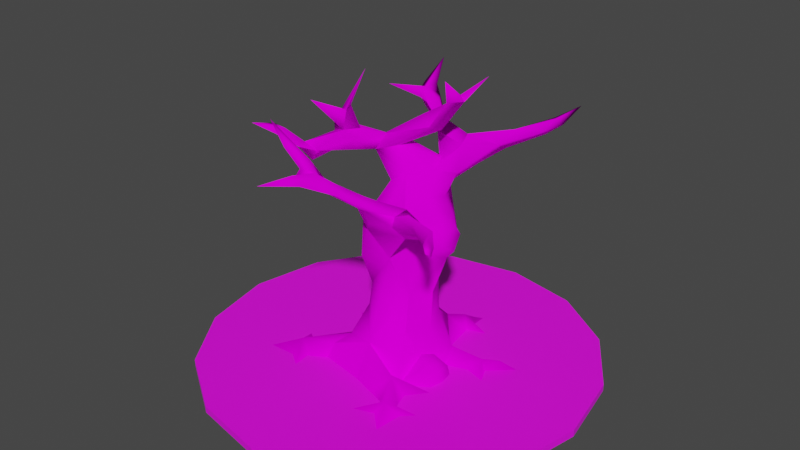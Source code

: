 # Source: forest.blend  (saved by Blender 4.1.24; exported with 4.5.12 LTS)
import bpy
from mathutils import Matrix  # noqa: F401  (used for matrix-valued properties, if any)

bpy.ops.wm.read_factory_settings(use_empty=True)
scene = bpy.context.scene
scene.name = 'Scene'

# ---- images (referenced by path relative to the original .blend; pixels are not part of the script)
import os
ASSET_DIR = os.environ.get("B2B_ASSET_DIR", "")  # directory of the original .blend (textures are referenced by path, not embedded)
HERE = os.path.dirname(os.path.abspath(__file__))  # packed textures are extracted next to this script under _unpacked/

def load_image(name, relpath, width, height, colorspace="sRGB"):
    """Load a texture the original file referenced (path relative to the .blend, or extracted next to this script)."""
    p = next((c for c in (os.path.join(HERE, relpath), os.path.join(ASSET_DIR, relpath)) if relpath and os.path.exists(c)), "")
    if p:
        img = bpy.data.images.load(p, check_existing=True)
        img.name = name
    else:  # same state as the original file: an image datablock whose file is absent (Cycles renders it pink)
        img = bpy.data.images.new(name, width, height)
        img.source = "FILE"
        img.filepath = "//" + (relpath or name)
    img.colorspace_settings.name = colorspace
    return img
img_forest_floor_png = load_image('forest_floor.png', 'forest_floor.png', 1024, 1024, 'sRGB')
img_oakbark_jpg = load_image('oakbark.jpg', 'oakbark.jpg', 1024, 1024, 'sRGB')

# ---- materials (node trees are filled in below, after node groups)
mat_forestfloor = bpy.data.materials.new('ForestFloor')
mat_forestfloor.use_transparent_shadow = False
mat_oakstamm2 = bpy.data.materials.new('oakstamm2')
mat_oakstamm2.use_transparent_shadow = False
mat_oakstamm2.roughness = 1.0

# ---- material node trees
mat_forestfloor.use_nodes = True; mat_forestfloor.node_tree.nodes.clear()
_N = mat_forestfloor.node_tree.nodes; _L = mat_forestfloor.node_tree.links
n0 = _N.new('ShaderNodeBsdfPrincipled'); n0.name = 'Principled BSDF'; n0.location = (10, 300)
n1 = _N.new('ShaderNodeOutputMaterial'); n1.name = 'Material Output'; n1.location = (300, 300)
n2 = _N.new('ShaderNodeTexImage'); n2.name = 'Image Texture'; n2.location = (-280, 280)
n2.image = img_forest_floor_png
_L.new(n0.outputs[0], n1.inputs[0])
_L.new(n2.outputs[0], n0.inputs[0])
n1.is_active_output = True
mat_oakstamm2.use_nodes = True; mat_oakstamm2.node_tree.nodes.clear()
_N = mat_oakstamm2.node_tree.nodes; _L = mat_oakstamm2.node_tree.links
n0 = _N.new('ShaderNodeBsdfPrincipled'); n0.name = 'Principled BSDF'; n0.location = (0, 300)
n0.inputs[2].default_value = 1.0
n0.inputs[13].default_value = 0.0
n1 = _N.new('ShaderNodeOutputMaterial'); n1.name = 'Material Output'; n1.location = (280, 300)
n2 = _N.new('ShaderNodeTexImage'); n2.name = 'Image Texture'; n2.location = (-290, 280)
n2.image = img_oakbark_jpg
_L.new(n0.outputs[0], n1.inputs[0])
_L.new(n2.outputs[0], n0.inputs[0])
n1.is_active_output = True

# ---- world
world_world = bpy.data.worlds.new('World'); scene.world = world_world
world_world.use_nodes = True; world_world.node_tree.nodes.clear()
_N = world_world.node_tree.nodes; _L = world_world.node_tree.links
n0 = _N.new('ShaderNodeOutputWorld'); n0.name = 'World Output'; n0.location = (300, 300)
n1 = _N.new('ShaderNodeBackground'); n1.name = 'Background'; n1.location = (10, 300)
n1.inputs[0].default_value = (0.05088, 0.05088, 0.05088, 1.0)
_L.new(n1.outputs[0], n0.inputs[0])
n0.is_active_output = True
world_world.color = (0.05088, 0.05088, 0.05088)
world_world.use_sun_shadow = False
world_world.sun_shadow_jitter_overblur = 0.0

# ---- meshes
me_cylinder = bpy.data.meshes.new('Cylinder')
me_cylinder.from_pydata([(0.0, 240.0, -4.478), (0.0, 240.0, 3.022), (91.84, 221.7, -4.478), (91.84, 221.7, 3.022), (169.7, 169.7, -4.478), (169.7, 169.7, 3.022), (221.7, 91.84, -4.478), (221.7, 91.84, 3.022), (240.0, 0.0, -4.478), (240.0, 0.0, 3.022), (221.7, -91.84, -4.478), (221.7, -91.84, 3.022), (169.7, -169.7, -4.478), (169.7, -169.7, 3.022), (91.84, -221.7, -4.478), (91.84, -221.7, 3.022), (0.0, -240.0, -4.478), (0.0, -240.0, 3.022), (-91.84, -221.7, -4.478), (-91.84, -221.7, 3.022), (-169.7, -169.7, -4.478), (-169.7, -169.7, 3.022), (-221.7, -91.84, -4.478), (-221.7, -91.84, 3.022), (-240.0, 0.0, -4.478), (-240.0, 0.0, 3.022), (-221.7, 91.84, -4.478), (-221.7, 91.84, 3.022), (-169.7, 169.7, -4.478), (-169.7, 169.7, 3.022), (-91.84, 221.7, -4.478), (-91.84, 221.7, 3.022)], [], [(0, 1, 3, 2), (2, 3, 5, 4), (4, 5, 7, 6), (6, 7, 9, 8), (8, 9, 11, 10), (10, 11, 13, 12), (12, 13, 15, 14), (14, 15, 17, 16), (16, 17, 19, 18), (18, 19, 21, 20), (20, 21, 23, 22), (22, 23, 25, 24), (24, 25, 27, 26), (26, 27, 29, 28), (3, 1, 31, 29, 27, 25, 23, 21, 19, 17, 15, 13, 11, 9, 7, 5), (28, 29, 31, 30), (30, 31, 1, 0), (0, 2, 4, 6, 8, 10, 12, 14, 16, 18, 20, 22, 24, 26, 28, 30)])
_uv = me_cylinder.uv_layers.new(name='UVMap')
_uv.uv.foreach_set('vector', [0.3839, 0.9999, 0.3872, 0.9843, 0.5718, 0.9828, 0.575, 0.9983, 0.575, 0.9983, 0.5718, 0.9828, 0.74, 0.9067, 0.7493, 0.9196, 0.7493, 0.9196, 0.74, 0.9067, 0.8655, 0.7679, 0.8791, 0.7765, 0.8791, 0.7765, 0.8655, 0.7679, 0.9361, 0.5903, 0.9521, 0.5936, 0.9521, 0.5936, 0.9361, 0.5903, 0.936, 0.3988, 0.9521, 0.3958, 0.9521, 0.3958, 0.936, 0.3988, 0.8638, 0.2221, 0.8775, 0.2133, 0.8775, 0.2133, 0.8638, 0.2221, 0.7304, 0.08751, 0.7396, 0.07419, 0.7396, 0.07419, 0.7304, 0.08751, 0.5566, 0.01583, 0.5599, 9.753e-05, 0.5599, 9.753e-05, 0.5566, 0.01583, 0.3701, 0.01818, 0.3669, 0.002553, 0.3669, 0.002553, 0.3701, 0.01818, 0.2008, 0.09403, 0.1916, 0.08103, 0.1916, 0.08103, 0.2008, 0.09403, 0.07616, 0.2313, 0.06247, 0.223, 0.06247, 0.223, 0.07616, 0.2313, 0.01682, 0.4089, 0.0009722, 0.4061, 0.0009722, 0.4061, 0.01682, 0.4089, 0.01611, 0.6, 9.752e-05, 0.6028, 9.752e-05, 0.6028, 0.01611, 0.6, 0.08515, 0.7768, 0.07143, 0.7853, 0.2168, 0.9238, 0.07621, 0.7832, 9.998e-05, 0.5994, 9.998e-05, 0.4006, 0.07621, 0.2168, 0.2168, 0.07621, 0.4006, 0.0001, 0.5994, 0.0001, 0.7832, 0.07621, 0.9238, 0.2168, 0.9999, 0.4006, 0.9999, 0.5994, 0.9238, 0.7832, 0.7832, 0.9238, 0.5994, 0.9999, 0.4006, 0.9999, 0.07143, 0.7853, 0.08515, 0.7768, 0.2157, 0.9119, 0.2064, 0.9251, 0.2064, 0.9251, 0.2157, 0.9119, 0.3872, 0.9843, 0.3839, 0.9999, 0.75, 0.49, 0.8418, 0.4717, 0.9197, 0.4197, 0.9717, 0.3418, 0.99, 0.25, 0.9717, 0.1582, 0.9197, 0.08029, 0.8418, 0.02827, 0.75, 0.01, 0.6582, 0.02827, 0.5803, 0.08029, 0.5283, 0.1582, 0.51, 0.25, 0.5283, 0.3418, 0.5803, 0.4197, 0.6582, 0.4717])
me_cylinder.materials.append(mat_forestfloor)
me_cylinder.update()
me_oak_leafless = bpy.data.meshes.new('oak_leafless')
me_oak_leafless.from_pydata([(53.56, -31.59, 22.05), (53.56, -10.81, 26.05), (40.03, -13.19, 21.02), (40.03, -50.81, 1.961), (53.91, 6.781, 2.211), (69.56, -22.41, 20.15), (67.38, -33.59, 2.117), (70.91, -16.81, 2.179), (68.38, -6.406, 15.99), (68.38, -2.406, 1.992), (44.03, -45.09, 169.2), (15.97, -34.84, 134.3), (18.66, -19.62, 156.8), (56.06, -36.03, 185.6), (26.34, -21.53, 185.8), (55.81, -54.12, 201.6), (87.25, -64.47, 198.3), (39.22, -55.25, 194.8), (99.5, -74.28, 207.4), (114.2, -91.16, 202.6), (78.66, -65.22, 187.9), (113.1, -94.97, 195.7), (99.5, -74.28, 207.4), (111.2, -95.44, 210.3), (114.2, -91.16, 202.6), (121.2, -103.4, 209.6), (122.1, -104.9, 202.4), (122.1, -104.9, 202.4), (130.9, -124.4, 216.3), (115.4, -107.8, 212.4), (102.2, -89.0, 206.5), (102.6, -89.75, 198.3), (55.81, -54.12, 201.6), (78.25, -72.66, 197.5), (39.22, -55.25, 194.8), (37.78, -56.81, 183.8), (-0.4688, 45.06, 46.8), (7.312, 47.19, 83.8), (22.72, 35.22, 83.8), (31.5, 25.88, 53.21), (5.906, 60.0, 125.0), (28.41, 43.06, 122.2), (40.38, 0.625, 43.27), (35.41, 9.875, 83.8), (40.38, 26.22, 117.9), (35.41, 9.875, 83.8), (22.72, -13.31, 83.09), (28.41, -25.41, 49.65), (28.41, -2.25, 127.7), (28.41, -25.41, 49.65), (22.72, -13.31, 83.09), (-0.4688, -48.78, 36.87), (3.031, -34.53, 83.8), (15.97, -34.84, 134.3), (15.97, -34.84, 134.3), (-23.81, -16.06, 83.8), (-29.38, -14.75, 56.05), (-11.5, -45.28, 133.0), (-41.38, 20.91, 41.12), (-34.25, 9.875, 83.8), (-40.84, 11.0, 128.2), (-20.16, 35.22, 84.49), (-29.38, 27.41, 50.37), (-34.47, 50.38, 131.4), (45.72, 12.91, 138.1), (48.56, 26.63, 127.4), (45.72, 40.34, 140.9), (36.47, 47.66, 139.8), (45.72, 32.13, 153.0), (40.03, 37.59, 156.3), (45.72, 19.31, 152.5), (40.03, 17.5, 157.7), (30.78, 5.594, 148.9), (15.12, 66.84, 161.0), (11.59, 66.84, 180.1), (22.25, 44.91, 174.5), (6.0, -0.5312, 163.7), (18.66, -19.62, 156.8), (26.34, -21.53, 185.8), (17.28, 24.81, 175.6), (-10.44, 22.97, 195.7), (-10.75, -11.28, 166.1), (26.34, -21.53, 185.8), (6.0, -0.5312, 163.7), (-10.44, 22.97, 195.7), (8.75, 43.09, 200.3), (25.09, 59.53, 195.5), (-7.594, 70.53, 179.1), (-7.594, 66.84, 159.9), (12.94, -28.19, 186.4), (-41.47, 40.81, 167.1), (-30.38, -21.37, 156.7), (-26.25, 17.34, 187.9), (0.4062, -49.16, 166.6), (-10.75, -11.28, 166.1), (31.5, 25.88, 53.21), (18.69, 57.88, 27.62), (54.97, 19.56, 20.74), (37.91, 38.66, 2.023), (53.91, 6.781, 2.211), (40.03, -13.19, 21.02), (40.03, -50.81, 1.961), (40.03, -13.19, 21.02), (5.25, 52.75, 1.492), (-22.47, 56.59, 1.492), (-49.41, 16.66, 15.3), (-49.41, 16.66, 15.3), (-51.53, 33.31, 1.492), (-46.53, -24.09, 18.3), (-36.25, -35.84, 26.62), (-50.88, 4.5, 1.679), (-48.41, -26.12, 1.492), (-45.81, -52.41, 18.74), (-49.53, -60.06, 2.023), (0.3438, -69.84, 2.023), (-45.81, -52.41, 18.74), (42.16, 105.3, 216.5), (25.09, 59.53, 195.5), (29.34, 91.53, 197.4), (24.09, 67.78, 223.7), (37.91, 126.3, 204.5), (13.0, 91.53, 196.9), (14.31, 90.63, 225.7), (48.56, 125.4, 228.6), (69.53, 144.6, 225.1), (69.53, 151.0, 220.5), (77.34, 157.0, 238.1), (82.69, 163.1, 230.8), (88.03, 188.1, 245.6), (72.03, 162.5, 236.2), (77.34, 157.0, 238.1), (48.56, 125.4, 228.6), (36.81, 127.3, 220.5), (14.31, 90.63, 225.7), (-2.031, 90.34, 204.1), (8.75, 43.09, 200.3), (11.59, 66.84, 180.1), (-7.594, 70.53, 179.1), (8.031, 55.88, 208.4), (24.09, 67.78, 223.7), (0.9375, 61.38, 208.4), (-16.47, 71.16, 200.0), (0.9375, 61.38, 208.4), (8.031, 55.88, 208.4), (24.09, 67.78, 223.7), (-10.53, 72.34, 229.6), (-9.406, 86.97, 236.8), (-10.53, 72.34, 229.6), (24.09, 67.78, 223.7), (14.31, 90.63, 225.7), (-23.59, 82.41, 240.5), (-32.22, 102.5, 247.6), (-42.09, 94.28, 245.6), (-18.09, 97.94, 229.6), (-38.69, 112.4, 249.5), (-51.28, 102.7, 258.3), (-51.03, 134.2, 282.6), (-44.75, 115.0, 259.1), (-59.72, 113.2, 259.6), (-51.28, 102.7, 258.3), (-59.78, 102.2, 250.6), (-50.38, 102.3, 237.2), (-42.09, 94.28, 245.6), (-23.59, 82.41, 240.5), (-25.19, 95.0, 221.0), (-2.031, 90.34, 204.1), (-26.78, 31.5, 221.3), (-10.44, 22.97, 195.7), (8.75, 43.09, 200.3), (-44.56, 15.34, 217.4), (8.031, 55.88, 208.4), (-26.78, 31.5, 221.3), (8.75, 43.09, 200.3), (-31.78, 38.81, 230.2), (0.9375, 61.38, 208.4), (-33.28, 18.56, 236.7), (-48.47, -7.0, 234.3), (-26.25, 17.34, 187.9), (-54.06, -20.87, 225.8), (-49.53, -1.687, 244.2), (-41.47, 40.81, 167.1), (-45.69, 42.94, 203.1), (-7.594, 70.53, 179.1), (-58.22, 10.72, 227.8), (-63.81, -26.37, 225.2), (-54.88, -20.87, 246.7), (-68.75, -45.41, 228.9), (-41.75, 28.0, 232.5), (-64.47, 1.406, 245.5), (-41.75, 28.0, 232.5), (-80.47, -49.25, 236.9), (-77.28, -42.84, 215.7), (-75.38, -8.375, 238.8), (-86.88, -40.81, 227.0), (-70.5, -16.53, 241.1), (-80.47, -49.25, 236.9), (-54.88, -20.87, 246.7), (-64.47, 1.406, 245.5), (-41.75, 28.0, 232.5), (-46.28, 48.88, 209.4), (-16.47, 71.16, 200.0), (39.22, -55.25, 194.8), (26.34, -21.53, 185.8), (19.41, -59.31, 207.6), (12.94, -28.19, 186.4), (8.094, -83.78, 222.8), (6.656, -57.16, 205.8), (15.97, -34.84, 134.3), (44.03, -45.09, 169.2), (0.4062, -49.16, 166.6), (6.656, -57.16, 205.8), (12.94, -28.19, 186.4), (11.31, -98.09, 222.3), (-13.19, -91.47, 230.8), (-12.03, -106.2, 242.7), (-11.81, -119.4, 241.0), (-21.28, -126.2, 244.4), (-12.34, -125.9, 235.9), (-22.62, -168.0, 248.3), (-25.44, -131.7, 240.8), (-21.28, -126.2, 244.4), (-12.34, -125.9, 235.9), (-26.06, -117.1, 239.4), (-24.84, -119.2, 233.6), (11.31, -98.09, 222.3), (-12.03, -106.2, 242.7), (-7.844, -97.81, 221.0), (2.438, -68.47, 201.6), (13.75, -72.06, 199.9), (-13.19, -91.47, 230.8), (37.78, -56.81, 183.8), (11.97, -61.03, 181.0), (16.06, 45.06, 244.7), (-26.78, 31.5, 221.3), (-31.78, 38.81, 230.2), (-44.56, 15.34, 217.4), (9.906, 32.41, 249.6), (8.281, 48.41, 254.3), (-33.28, 18.56, 236.7), (41.91, 46.28, 279.9), (29.09, 54.81, 278.3), (56.03, 65.5, 303.9), (35.34, 48.28, 284.9), (41.91, 46.28, 279.9), (29.09, 34.56, 278.8), (-0.4688, 35.63, 260.2), (29.09, 34.56, 278.8), (9.906, 32.41, 249.6), (-33.28, 18.56, 236.7), (-41.75, 28.0, 232.5), (-68.75, -45.41, 228.9), (-78.34, -60.09, 235.4), (-77.28, -42.84, 215.7), (-80.47, -49.25, 236.9), (-78.34, -60.09, 235.4), (-68.75, -45.41, 228.9), (-88.38, -67.56, 255.0), (-91.56, -76.31, 250.4), (-100.8, -98.41, 266.6), (-97.97, -72.22, 259.0), (-91.56, -76.31, 250.4), (-89.0, -55.94, 239.9), (-86.88, -40.81, 227.0), (-22.91, -100.2, 250.4), (-12.03, -106.2, 242.7), (-13.19, -91.47, 230.8), (-36.0, -109.3, 259.6), (-40.91, -100.8, 254.9), (-64.94, -108.2, 282.8), (-46.03, -110.3, 260.0), (-46.03, -110.3, 260.0), (-30.59, -104.9, 239.7), (-28.16, -109.1, 243.3), (-30.59, -104.9, 239.7), (-26.06, -117.1, 239.4), (-24.84, -119.2, 233.6), (-7.844, -97.81, 221.0), (-24.84, -119.2, 233.6), (-45.28, -26.22, 272.0), (-54.88, -20.87, 246.7), (-49.53, -1.687, 244.2), (-52.75, -11.28, 270.9), (-41.0, -2.75, 308.2), (-52.75, -11.28, 270.9), (-59.16, -18.75, 266.6), (-45.28, -26.22, 272.0), (-65.53, -22.62, 263.8), (-64.47, 1.406, 245.5), (-64.47, 1.406, 245.5), (-54.88, -20.87, 246.7), (-70.5, -16.53, 241.1), (-75.38, -8.375, 238.8), (35.34, 48.28, 284.9), (37.62, 20.69, 306.5), (41.91, 46.28, 279.9), (29.09, 34.56, 278.8), (29.09, 54.81, 278.3), (29.09, 34.56, 278.8), (-60.22, -59.28, 288.0), (-54.88, -20.87, 246.7), (-45.28, -26.22, 272.0), (-65.53, -22.62, 263.8), (-65.53, -22.62, 263.8), (-51.28, 102.7, 258.3), (-48.31, 91.25, 250.2), (-42.09, 94.28, 245.6), (-70.38, 66.56, 267.1), (-60.16, 95.34, 254.6), (-51.28, 102.7, 258.3), (-59.78, 102.2, 250.6), (54.97, 19.56, 20.74), (85.91, 29.16, 13.02), (37.91, 38.66, 2.023), (53.91, 6.781, 2.211), (76.28, 14.78, 2.023), (93.12, 25.97, 1.898), (101.9, 37.97, 13.27), (117.7, 49.16, 1.961), (77.34, 37.97, 1.898), (101.9, 6.781, 1.867), (-0.4688, -48.78, 36.87), (41.22, -63.47, 22.62), (40.03, -50.81, 1.961), (58.28, -93.47, 13.8), (62.06, -78.41, 2.211), (57.22, -61.06, 1.867), (71.72, -121.9, 2.211), (75.34, -89.06, 2.211), (88.88, -76.91, 1.898), (73.62, -39.84, 2.211), (51.81, -102.7, 1.961), (28.31, -110.9, 2.023), (43.56, -84.53, 2.023), (27.72, -79.16, 2.023), (0.3438, -69.84, 2.023), (18.69, 57.88, 27.62), (37.91, 38.66, 2.023), (31.5, 77.06, 2.023), (25.09, 80.91, 18.65), (31.5, 89.88, 2.023), (26.38, 96.28, 8.429), (31.5, 109.9, 2.023), (52.59, 84.38, 1.961), (21.75, 93.97, 1.898), (15.22, 73.88, 2.023), (5.25, 52.75, 1.492), (-46.53, -24.09, 18.3), (-55.53, -36.62, 18.52), (-36.25, -35.84, 26.62), (-77.31, -46.94, 1.867), (-48.41, -26.12, 1.492), (-66.28, -70.69, 2.023), (-49.53, -60.06, 2.023), (-45.81, -52.41, 18.74), (-81.97, -61.88, 14.8), (-81.75, -80.53, 2.023), (-64.78, -92.91, 2.023), (-95.59, -35.25, 2.023), (-95.03, -58.34, 2.023), (-112.8, -81.75, 2.179), (-51.53, 33.31, 1.492), (-85.66, 32.03, 1.492), (-49.41, 16.66, 15.3), (-50.88, 4.5, 1.679)], [], [(0, 1, 2), (0, 2, 3), (2, 1, 4), (0, 3, 5), (5, 3, 6), (1, 0, 5), (5, 6, 7), (8, 7, 9), (8, 9, 4), (1, 8, 4), (1, 5, 8), (5, 7, 8), (10, 11, 12), (13, 10, 12), (13, 12, 14), (15, 13, 14), (15, 16, 13), (16, 10, 13), (15, 14, 17), (18, 16, 15), (18, 19, 16), (16, 19, 20), (16, 20, 10), (19, 21, 20), (22, 23, 24), (25, 24, 23), (25, 26, 24), (27, 21, 19), (28, 26, 25), (29, 28, 25), (29, 27, 28), (29, 25, 23), (29, 21, 27), (22, 30, 23), (23, 30, 29), (31, 21, 29), (29, 30, 31), (21, 31, 20), (32, 30, 22), (30, 33, 31), (33, 30, 32), (31, 33, 20), (32, 34, 33), (33, 34, 35), (35, 10, 33), (10, 20, 33), (36, 37, 38), (36, 38, 39), (37, 40, 38), (40, 41, 38), (39, 38, 42), (38, 43, 42), (38, 41, 44), (38, 44, 43), (42, 45, 46), (42, 46, 47), (45, 44, 46), (44, 48, 46), (49, 50, 51), (50, 52, 51), (46, 48, 53), (50, 54, 52), (51, 52, 55), (51, 55, 56), (52, 54, 55), (54, 57, 55), (56, 55, 58), (55, 59, 58), (55, 57, 60), (55, 60, 59), (58, 59, 61), (58, 61, 62), (59, 60, 61), (60, 63, 61), (62, 61, 36), (61, 37, 36), (61, 63, 40), (61, 40, 37), (48, 44, 64), (65, 64, 44), (41, 65, 44), (66, 65, 41), (67, 66, 41), (40, 67, 41), (68, 66, 67), (67, 69, 68), (68, 69, 70), (70, 69, 71), (70, 71, 64), (72, 64, 71), (72, 48, 64), (73, 67, 40), (69, 67, 73), (74, 75, 73), (75, 69, 73), (76, 72, 71), (77, 48, 72), (77, 53, 48), (76, 77, 72), (78, 77, 76), (79, 76, 71), (79, 71, 69), (79, 69, 75), (80, 76, 79), (81, 82, 83), (81, 83, 84), (85, 80, 79), (85, 79, 86), (86, 79, 75), (86, 75, 74), (87, 74, 73), (88, 73, 40), (88, 87, 73), (68, 70, 66), (70, 64, 66), (64, 65, 66), (89, 82, 81), (88, 40, 63), (90, 88, 63), (90, 63, 60), (87, 88, 90), (60, 91, 90), (60, 57, 91), (90, 91, 92), (91, 57, 93), (54, 93, 57), (93, 81, 91), (81, 92, 91), (92, 81, 84), (89, 94, 93), (36, 95, 96), (42, 97, 39), (98, 96, 39), (97, 98, 39), (99, 97, 42), (42, 100, 99), (47, 100, 42), (49, 101, 102), (49, 51, 101), (36, 96, 103), (104, 36, 103), (62, 36, 104), (62, 104, 58), (58, 104, 105), (106, 104, 107), (58, 105, 56), (56, 105, 108), (108, 109, 56), (56, 109, 51), (108, 105, 110), (110, 111, 108), (109, 112, 51), (113, 114, 51), (115, 113, 51), (116, 117, 118), (116, 119, 117), (120, 116, 118), (120, 118, 121), (122, 119, 116), (123, 122, 116), (124, 123, 116), (124, 116, 120), (125, 124, 120), (126, 123, 124), (127, 126, 124), (127, 124, 125), (128, 126, 127), (128, 129, 130), (128, 127, 129), (129, 127, 125), (130, 129, 131), (129, 125, 132), (129, 132, 131), (132, 125, 120), (131, 132, 133), (132, 134, 133), (132, 120, 134), (134, 120, 121), (119, 135, 117), (118, 117, 136), (137, 118, 136), (138, 135, 139), (118, 137, 121), (140, 134, 141), (134, 121, 141), (121, 137, 141), (142, 143, 144), (145, 142, 144), (146, 147, 148), (146, 148, 149), (150, 147, 146), (151, 150, 146), (151, 152, 150), (153, 146, 149), (153, 151, 146), (154, 151, 153), (155, 152, 151), (156, 155, 157), (157, 155, 154), (155, 151, 154), (156, 158, 159), (156, 157, 158), (159, 158, 160), (158, 157, 160), (160, 157, 154), (160, 154, 161), (160, 161, 162), (161, 154, 153), (161, 163, 162), (161, 153, 164), (161, 164, 163), (163, 164, 145), (153, 149, 164), (145, 164, 142), (149, 165, 164), (142, 164, 165), (166, 167, 168), (169, 167, 166), (170, 171, 172), (173, 171, 170), (174, 173, 170), (175, 176, 169), (177, 167, 169), (176, 178, 169), (179, 176, 175), (180, 177, 169), (180, 169, 181), (182, 180, 181), (181, 169, 183), (183, 169, 178), (183, 178, 184), (179, 185, 176), (185, 186, 176), (176, 186, 178), (184, 178, 186), (179, 175, 187), (188, 179, 189), (185, 190, 186), (184, 186, 191), (192, 191, 193), (192, 184, 191), (192, 183, 184), (194, 192, 193), (193, 195, 194), (194, 195, 196), (197, 183, 192), (197, 198, 183), (183, 199, 181), (199, 183, 198), (198, 173, 199), (173, 174, 199), (174, 200, 199), (200, 182, 181), (181, 199, 200), (201, 202, 203), (204, 203, 202), (205, 201, 203), (206, 205, 203), (203, 204, 206), (207, 208, 209), (210, 211, 209), (205, 212, 201), (213, 205, 206), (205, 213, 214), (214, 212, 205), (215, 212, 214), (216, 215, 214), (215, 217, 212), (217, 215, 218), (218, 215, 216), (219, 218, 220), (219, 221, 218), (219, 222, 223), (219, 223, 221), (221, 223, 224), (219, 220, 222), (220, 225, 222), (223, 226, 212), (226, 227, 228), (226, 229, 227), (226, 228, 212), (229, 210, 227), (212, 228, 201), (228, 230, 201), (210, 209, 227), (227, 231, 228), (227, 209, 231), (228, 231, 230), (231, 208, 230), (231, 209, 208), (232, 233, 234), (232, 235, 233), (232, 236, 235), (234, 237, 232), (236, 238, 235), (239, 236, 232), (239, 232, 237), (240, 239, 237), (241, 239, 240), (241, 240, 242), (243, 241, 242), (239, 244, 236), (237, 245, 240), (245, 246, 240), (246, 245, 247), (248, 247, 245), (249, 245, 237), (249, 248, 245), (237, 234, 249), (250, 251, 252), (253, 254, 255), (256, 254, 253), (256, 257, 254), (256, 258, 257), (259, 258, 256), (258, 259, 260), (259, 261, 260), (260, 261, 251), (261, 252, 251), (259, 256, 261), (256, 253, 261), (262, 261, 253), (262, 252, 261), (263, 264, 265), (266, 264, 263), (267, 263, 265), (268, 266, 263), (268, 263, 267), (268, 267, 269), (266, 268, 270), (270, 271, 272), (270, 272, 266), (266, 272, 264), (269, 267, 273), (267, 265, 273), (264, 272, 274), (272, 271, 274), (274, 271, 275), (273, 276, 277), (273, 265, 276), (278, 279, 280), (281, 278, 280), (282, 278, 281), (282, 283, 284), (285, 282, 284), (286, 285, 284), (287, 281, 280), (284, 283, 288), (288, 286, 284), (289, 286, 290), (286, 291, 290), (286, 288, 291), (292, 293, 294), (294, 293, 295), (293, 292, 296), (297, 293, 296), (298, 299, 300), (298, 301, 299), (302, 298, 300), (303, 304, 305), (306, 304, 303), (307, 306, 308), (307, 304, 306), (307, 308, 309), (307, 309, 304), (309, 305, 304), (310, 311, 312), (313, 311, 310), (313, 314, 311), (311, 315, 316), (316, 315, 317), (318, 316, 317), (318, 311, 316), (312, 311, 318), (311, 314, 319), (311, 319, 315), (320, 321, 322), (321, 323, 324), (321, 324, 325), (323, 326, 327), (323, 327, 328), (323, 328, 324), (321, 325, 329), (321, 329, 322), (330, 326, 323), (331, 330, 323), (331, 323, 332), (321, 332, 323), (333, 332, 321), (333, 321, 320), (334, 333, 320), (335, 336, 337), (335, 337, 338), (338, 339, 340), (340, 339, 341), (338, 337, 342), (338, 342, 339), (343, 340, 341), (344, 340, 343), (344, 338, 340), (335, 338, 345), (338, 344, 345), (346, 347, 348), (349, 346, 350), (346, 349, 347), (351, 352, 353), (354, 353, 348), (354, 348, 347), (349, 354, 347), (354, 351, 353), (355, 356, 354), (354, 356, 351), (349, 357, 354), (357, 358, 354), (359, 355, 354), (359, 354, 358), (360, 361, 362), (362, 361, 363)])
me_oak_leafless.polygons.foreach_set('use_smooth', [True] * 418)
_uv = me_oak_leafless.uv_layers.new(name='UVMap')
_uv.uv.foreach_set('vector', [0.0683, 0.7327, 0.1241, 0.736, 0.1178, 0.8018, 0.0683, 0.7327, 0.1178, 0.8018, 0.002271, 0.7883, 0.1178, 0.8018, 0.1241, 0.736, 0.1875, 0.7344, 0.0683, 0.7327, 0.002271, 0.7883, 0.07783, 0.6617, 0.07783, 0.6617, 0.002271, 0.7883, 0.03905, 0.6419, 0.1241, 0.736, 0.0683, 0.7327, 0.07783, 0.6617, 0.07783, 0.6617, 0.03905, 0.6419, 0.1052, 0.6163, 0.1355, 0.6624, 0.1052, 0.6163, 0.1668, 0.6353, 0.1355, 0.6624, 0.1668, 0.6353, 0.1875, 0.7344, 0.1241, 0.736, 0.1355, 0.6624, 0.1875, 0.7344, 0.1241, 0.736, 0.07783, 0.6617, 0.1355, 0.6624, 0.07783, 0.6617, 0.1052, 0.6163, 0.1355, 0.6624, 0.7263, 0.7037, 0.6875, 0.6393, 0.7579, 0.6247, 0.7981, 0.7141, 0.7263, 0.7037, 0.7579, 0.6247, 0.7981, 0.7141, 0.7579, 0.6247, 0.7982, 0.6253, 0.846, 0.7502, 0.7981, 0.7141, 0.7982, 0.6253, 0.846, 0.7502, 0.7716, 0.8076, 0.7981, 0.7141, 0.7716, 0.8076, 0.7263, 0.7037, 0.7981, 0.7141, 0.846, 0.7502, 0.7982, 0.6253, 0.8756, 0.7125, 0.7765, 0.8522, 0.7716, 0.8076, 0.846, 0.7502, 0.7765, 0.8522, 0.7387, 0.891, 0.7716, 0.8076, 0.7716, 0.8076, 0.7387, 0.891, 0.7432, 0.7928, 0.7716, 0.8076, 0.7432, 0.7928, 0.7263, 0.7037, 0.7387, 0.891, 0.7199, 0.8938, 0.7432, 0.7928, 0.6449, 0.8426, 0.6565, 0.8844, 0.6304, 0.8844, 0.6387, 0.9197, 0.6304, 0.8844, 0.6565, 0.8844, 0.6387, 0.9197, 0.6235, 0.9358, 0.6304, 0.8844, 0.705, 0.9231, 0.7199, 0.8938, 0.7387, 0.891, 0.6498, 0.9643, 0.6235, 0.9358, 0.6387, 0.9197, 0.6735, 0.9145, 0.6498, 0.9643, 0.6387, 0.9197, 0.6735, 0.9145, 0.705, 0.9231, 0.6498, 0.9643, 0.6735, 0.9145, 0.6387, 0.9197, 0.6565, 0.8844, 0.6735, 0.9145, 0.7199, 0.8938, 0.705, 0.9231, 0.6449, 0.8426, 0.6808, 0.863, 0.6565, 0.8844, 0.6565, 0.8844, 0.6808, 0.863, 0.6735, 0.9145, 0.7112, 0.868, 0.7199, 0.8938, 0.6735, 0.9145, 0.6735, 0.9145, 0.6808, 0.863, 0.7112, 0.868, 0.7199, 0.8938, 0.7112, 0.868, 0.7432, 0.7928, 0.6045, 0.727, 0.6808, 0.863, 0.6449, 0.8426, 0.6808, 0.863, 0.6929, 0.8006, 0.7112, 0.868, 0.6929, 0.8006, 0.6808, 0.863, 0.6045, 0.727, 0.7112, 0.868, 0.6929, 0.8006, 0.7432, 0.7928, 0.6045, 0.727, 0.6293, 0.708, 0.6929, 0.8006, 0.6929, 0.8006, 0.6293, 0.708, 0.6597, 0.7074, 0.6597, 0.7074, 0.7263, 0.7037, 0.6929, 0.8006, 0.7263, 0.7037, 0.7432, 0.7928, 0.6929, 0.8006, 0.2795, 0.0929, 0.2611, 0.1658, 0.2149, 0.1658, 0.2795, 0.0929, 0.2149, 0.1658, 0.1799, 0.1055, 0.2611, 0.1658, 0.2664, 0.2471, 0.2149, 0.1658, 0.2664, 0.2471, 0.2131, 0.2415, 0.2149, 0.1658, 0.1799, 0.1055, 0.2149, 0.1658, 0.1033, 0.08589, 0.2149, 0.1658, 0.1342, 0.1658, 0.1033, 0.08589, 0.2149, 0.1658, 0.2131, 0.2415, 0.1575, 0.2331, 0.2149, 0.1658, 0.1575, 0.2331, 0.1342, 0.1658, 0.1033, 0.08589, 0.133, 0.1658, 0.05239, 0.1695, 0.1033, 0.08589, 0.05239, 0.1695, 0.02686, 0.0985, 0.133, 0.1658, 0.1575, 0.2331, 0.05239, 0.1695, 0.1575, 0.2331, 0.09223, 0.2523, 0.05239, 0.1695, 0.705, 0.0985, 0.7259, 0.1644, 0.6124, 0.07327, 0.7259, 0.1644, 0.6215, 0.1658, 0.6124, 0.07327, 0.05239, 0.1695, 0.09223, 0.2523, 0.0314, 0.2738, 0.7259, 0.1644, 0.6593, 0.2653, 0.6215, 0.1658, 0.6124, 0.07327, 0.6215, 0.1658, 0.5081, 0.1658, 0.6124, 0.07327, 0.5081, 0.1658, 0.495, 0.1111, 0.6215, 0.1658, 0.6593, 0.2653, 0.5081, 0.1658, 0.6593, 0.2653, 0.5865, 0.2628, 0.5081, 0.1658, 0.495, 0.1111, 0.5081, 0.1658, 0.397, 0.08168, 0.5081, 0.1658, 0.4174, 0.1658, 0.397, 0.08168, 0.5081, 0.1658, 0.5865, 0.2628, 0.4189, 0.2534, 0.5081, 0.1658, 0.4189, 0.2534, 0.4174, 0.1658, 0.397, 0.08168, 0.4174, 0.1658, 0.3353, 0.1672, 0.397, 0.08168, 0.3353, 0.1672, 0.3675, 0.09991, 0.4174, 0.1658, 0.4189, 0.2534, 0.3353, 0.1672, 0.4189, 0.2534, 0.3425, 0.2597, 0.3353, 0.1672, 0.3675, 0.09991, 0.3353, 0.1672, 0.2795, 0.0929, 0.3353, 0.1672, 0.2611, 0.1658, 0.2795, 0.0929, 0.3353, 0.1672, 0.3425, 0.2597, 0.2664, 0.2471, 0.3353, 0.1672, 0.2664, 0.2471, 0.2611, 0.1658, 0.09223, 0.2523, 0.1575, 0.2331, 0.1333, 0.2729, 0.1584, 0.2517, 0.1333, 0.2729, 0.1575, 0.2331, 0.2131, 0.2415, 0.1584, 0.2517, 0.1575, 0.2331, 0.1831, 0.2783, 0.1584, 0.2517, 0.2131, 0.2415, 0.2049, 0.2761, 0.1831, 0.2783, 0.2131, 0.2415, 0.2664, 0.2471, 0.2049, 0.2761, 0.2131, 0.2415, 0.1708, 0.3022, 0.1831, 0.2783, 0.2049, 0.2761, 0.2049, 0.2761, 0.1821, 0.3189, 0.1708, 0.3022, 0.1708, 0.3022, 0.1821, 0.3189, 0.1478, 0.3016, 0.1478, 0.3016, 0.1821, 0.3189, 0.134, 0.3225, 0.1478, 0.3016, 0.134, 0.3225, 0.1333, 0.2729, 0.1046, 0.2975, 0.1333, 0.2729, 0.134, 0.3225, 0.1046, 0.2975, 0.09223, 0.2523, 0.1333, 0.2729, 0.2523, 0.318, 0.2049, 0.2761, 0.2664, 0.2471, 0.1821, 0.3189, 0.2049, 0.2761, 0.2523, 0.318, 0.258, 0.3556, 0.2269, 0.3446, 0.2523, 0.318, 0.2269, 0.3446, 0.1821, 0.3189, 0.2523, 0.318, 0.04457, 0.3641, 0.1046, 0.2975, 0.134, 0.3225, 0.05371, 0.314, 0.09223, 0.2523, 0.1046, 0.2975, 0.05371, 0.314, 0.0314, 0.2738, 0.09223, 0.2523, 0.04457, 0.3641, 0.05371, 0.314, 0.1046, 0.2975, 0.007638, 0.3353, 0.05371, 0.314, 0.04457, 0.3641, 0.1809, 0.3554, 0.04457, 0.3641, 0.134, 0.3225, 0.1809, 0.3554, 0.134, 0.3225, 0.1821, 0.3189, 0.1809, 0.3554, 0.1821, 0.3189, 0.2269, 0.3446, 0.1265, 0.4117, 0.04457, 0.3641, 0.1809, 0.3554, 0.5017, 0.4194, 0.5752, 0.5035, 0.4601, 0.4744, 0.5017, 0.4194, 0.4601, 0.4744, 0.367, 0.4223, 0.1793, 0.4038, 0.1265, 0.4117, 0.1809, 0.3554, 0.1793, 0.4038, 0.1809, 0.3554, 0.233, 0.3861, 0.233, 0.3861, 0.1809, 0.3554, 0.2269, 0.3446, 0.233, 0.3861, 0.2269, 0.3446, 0.258, 0.3556, 0.2885, 0.3536, 0.258, 0.3556, 0.2523, 0.318, 0.2893, 0.3158, 0.2523, 0.318, 0.2664, 0.2471, 0.2893, 0.3158, 0.2885, 0.3536, 0.2523, 0.318, 0.1708, 0.3022, 0.1478, 0.3016, 0.1831, 0.2783, 0.1478, 0.3016, 0.1333, 0.2729, 0.1831, 0.2783, 0.1333, 0.2729, 0.1584, 0.2517, 0.1831, 0.2783, 0.6064, 0.4356, 0.5752, 0.5035, 0.5017, 0.4194, 0.2893, 0.3158, 0.2664, 0.2471, 0.3425, 0.2597, 0.3634, 0.3301, 0.2893, 0.3158, 0.3425, 0.2597, 0.3634, 0.3301, 0.3425, 0.2597, 0.4189, 0.2534, 0.2885, 0.3536, 0.2893, 0.3158, 0.3634, 0.3301, 0.4189, 0.2534, 0.5107, 0.3096, 0.3634, 0.3301, 0.4189, 0.2534, 0.5865, 0.2628, 0.5107, 0.3096, 0.3634, 0.3301, 0.5107, 0.3096, 0.386, 0.3711, 0.5107, 0.3096, 0.5865, 0.2628, 0.6015, 0.3214, 0.6593, 0.2653, 0.6015, 0.3214, 0.5865, 0.2628, 0.6015, 0.3214, 0.5017, 0.4194, 0.5107, 0.3096, 0.5017, 0.4194, 0.386, 0.3711, 0.5107, 0.3096, 0.386, 0.3711, 0.5017, 0.4194, 0.367, 0.4223, 0.6064, 0.4356, 0.5016, 0.4186, 0.6015, 0.3214, 0.2795, 0.0929, 0.181, 0.1059, 0.2417, 0.0551, 0.1033, 0.08589, 0.1404, 0.0415, 0.1799, 0.1055, 0.1914, 0.004585, 0.2417, 0.0551, 0.1799, 0.1055, 0.1404, 0.0415, 0.1914, 0.004585, 0.1799, 0.1055, 0.1081, 0.003273, 0.1404, 0.0415, 0.1033, 0.08589, 0.1033, 0.08589, 0.06572, 0.03864, 0.1081, 0.003273, 0.02686, 0.0985, 0.06572, 0.03864, 0.1033, 0.08589, 0.705, 0.0985, 0.6875, 0.004471, 0.7517, 0.04203, 0.705, 0.0985, 0.6124, 0.07327, 0.6875, 0.004471, 0.2795, 0.0929, 0.2417, 0.0551, 0.2667, 0.004742, 0.3185, 0.004742, 0.2795, 0.0929, 0.2667, 0.004742, 0.3675, 0.09991, 0.2795, 0.0929, 0.3185, 0.004742, 0.3675, 0.09991, 0.3185, 0.004742, 0.397, 0.08168, 0.397, 0.08168, 0.3185, 0.004742, 0.4119, 0.0308, 0.4123, 0.03121, 0.3185, 0.004742, 0.4128, 0.004318, 0.397, 0.08168, 0.4119, 0.0308, 0.495, 0.1111, 0.495, 0.1111, 0.4119, 0.0308, 0.4969, 0.03669, 0.4969, 0.03669, 0.5289, 0.05309, 0.495, 0.1111, 0.495, 0.1111, 0.5289, 0.05309, 0.6124, 0.07327, 0.4969, 0.03669, 0.4119, 0.0308, 0.437, 0.003891, 0.437, 0.003891, 0.4988, 0.003471, 0.4969, 0.03669, 0.5289, 0.05309, 0.5372, 0.03884, 0.6124, 0.07327, 0.5404, 0.004585, 0.6152, 0.004585, 0.6124, 0.07327, 0.5372, 0.03917, 0.5404, 0.004585, 0.6124, 0.07327, 0.6638, 0.4411, 0.7007, 0.3181, 0.7285, 0.3454, 0.6638, 0.4411, 0.6464, 0.3543, 0.7007, 0.3181, 0.727, 0.4335, 0.6638, 0.4411, 0.7285, 0.3454, 0.727, 0.4335, 0.7285, 0.3454, 0.777, 0.3535, 0.6224, 0.3975, 0.6464, 0.3543, 0.6638, 0.4411, 0.6077, 0.4809, 0.6224, 0.3975, 0.6638, 0.4411, 0.6437, 0.5275, 0.6077, 0.4809, 0.6638, 0.4411, 0.6437, 0.5275, 0.6638, 0.4411, 0.727, 0.4335, 0.6862, 0.5157, 0.6437, 0.5275, 0.727, 0.4335, 0.5893, 0.5796, 0.6077, 0.4809, 0.6437, 0.5275, 0.6309, 0.5941, 0.5893, 0.5796, 0.6437, 0.5275, 0.6309, 0.5941, 0.6437, 0.5275, 0.6862, 0.5157, 0.6162, 0.6795, 0.5893, 0.5796, 0.6309, 0.5941, 0.6162, 0.6795, 0.6618, 0.6066, 0.6868, 0.6284, 0.6162, 0.6795, 0.6309, 0.5941, 0.6618, 0.6066, 0.6618, 0.6066, 0.6309, 0.5941, 0.6862, 0.5157, 0.6868, 0.6284, 0.6618, 0.6066, 0.7295, 0.5592, 0.6618, 0.6066, 0.6862, 0.5157, 0.737, 0.4941, 0.6618, 0.6066, 0.737, 0.4941, 0.7295, 0.5592, 0.737, 0.4941, 0.6862, 0.5157, 0.727, 0.4335, 0.7295, 0.5592, 0.737, 0.4941, 0.7748, 0.5361, 0.737, 0.4941, 0.7808, 0.4358, 0.7748, 0.5361, 0.737, 0.4941, 0.727, 0.4335, 0.7808, 0.4358, 0.7808, 0.4358, 0.727, 0.4335, 0.777, 0.3535, 0.6464, 0.3543, 0.6583, 0.2858, 0.7007, 0.3181, 0.7285, 0.3454, 0.7007, 0.3181, 0.7512, 0.2527, 0.8084, 0.2828, 0.7285, 0.3454, 0.7512, 0.2527, 0.6334, 0.3048, 0.6583, 0.2858, 0.6463, 0.3555, 0.7285, 0.3454, 0.8084, 0.2828, 0.777, 0.3535, 0.8221, 0.4391, 0.7808, 0.4358, 0.8042, 0.3733, 0.7808, 0.4358, 0.777, 0.3535, 0.8042, 0.3733, 0.777, 0.3535, 0.8084, 0.2828, 0.8042, 0.3733, 0.7623, 0.9746, 0.7396, 0.9743, 0.7285, 0.9387, 0.7863, 0.87, 0.7623, 0.9746, 0.7285, 0.9387, 0.9294, 0.89, 0.9805, 0.9255, 0.9547, 0.9689, 0.9294, 0.89, 0.9547, 0.9689, 0.9112, 0.9554, 0.9634, 0.8725, 0.9805, 0.9255, 0.9294, 0.89, 0.9382, 0.7595, 0.9634, 0.8725, 0.9294, 0.89, 0.9382, 0.7595, 0.9703, 0.7626, 0.9634, 0.8725, 0.8964, 0.8464, 0.9294, 0.89, 0.9112, 0.9554, 0.8964, 0.8464, 0.9382, 0.7595, 0.9294, 0.89, 0.9174, 0.7496, 0.9382, 0.7595, 0.8964, 0.8464, 0.9622, 0.703, 0.9703, 0.7626, 0.9382, 0.7595, 0.9535, 0.6203, 0.9622, 0.703, 0.9364, 0.7009, 0.9364, 0.7009, 0.9622, 0.703, 0.9174, 0.7496, 0.9622, 0.703, 0.9382, 0.7595, 0.9174, 0.7496, 0.9535, 0.6203, 0.9073, 0.693, 0.8777, 0.6925, 0.9535, 0.6203, 0.9364, 0.7009, 0.9073, 0.693, 0.8777, 0.6925, 0.9073, 0.693, 0.875, 0.743, 0.9073, 0.693, 0.9364, 0.7009, 0.875, 0.743, 0.875, 0.743, 0.9364, 0.7009, 0.9174, 0.7496, 0.875, 0.743, 0.9174, 0.7496, 0.8745, 0.7919, 0.875, 0.743, 0.8745, 0.7919, 0.8522, 0.7696, 0.8745, 0.7919, 0.9174, 0.7496, 0.8964, 0.8464, 0.8745, 0.7919, 0.8229, 0.7981, 0.8522, 0.7696, 0.8745, 0.7919, 0.8964, 0.8464, 0.8582, 0.9055, 0.8745, 0.7919, 0.8582, 0.9055, 0.8229, 0.7981, 0.8229, 0.7981, 0.8582, 0.9055, 0.7863, 0.87, 0.8964, 0.8464, 0.9112, 0.9554, 0.8582, 0.9055, 0.7863, 0.87, 0.8582, 0.9055, 0.7623, 0.9746, 0.9112, 0.9554, 0.8458, 0.9987, 0.8582, 0.9055, 0.7623, 0.9746, 0.8582, 0.9055, 0.8458, 0.9987, 0.8462, 0.439, 0.8335, 0.4821, 0.795, 0.4523, 0.913, 0.4746, 0.8335, 0.4821, 0.8462, 0.439, 0.9435, 0.6038, 0.9977, 0.5546, 0.976, 0.6106, 0.9483, 0.5479, 0.9977, 0.5546, 0.9435, 0.6038, 0.9178, 0.6042, 0.9483, 0.5479, 0.9435, 0.6038, 0.841, 0.4244, 0.8796, 0.376, 0.913, 0.4746, 0.8476, 0.5053, 0.8335, 0.4821, 0.913, 0.4746, 0.8796, 0.376, 0.9077, 0.3951, 0.913, 0.4746, 0.8576, 0.3744, 0.8796, 0.376, 0.841, 0.4244, 0.8223, 0.5523, 0.8476, 0.5053, 0.913, 0.4746, 0.8223, 0.5523, 0.913, 0.4746, 0.895, 0.5478, 0.8496, 0.6149, 0.8223, 0.5523, 0.895, 0.5478, 0.895, 0.5478, 0.913, 0.4746, 0.9499, 0.4659, 0.9499, 0.4659, 0.913, 0.4746, 0.9077, 0.3951, 0.9499, 0.4659, 0.9077, 0.3951, 0.9353, 0.3792, 0.8576, 0.3744, 0.8378, 0.334, 0.8796, 0.376, 0.8378, 0.334, 0.878, 0.3054, 0.8796, 0.376, 0.8796, 0.376, 0.878, 0.3054, 0.9077, 0.3951, 0.9353, 0.3792, 0.9077, 0.3951, 0.878, 0.3054, 0.8576, 0.3744, 0.841, 0.4244, 0.8192, 0.4216, 0.8369, 0.3677, 0.8576, 0.3744, 0.8186, 0.4219, 0.8378, 0.334, 0.8584, 0.2856, 0.878, 0.3054, 0.9353, 0.3792, 0.878, 0.3054, 0.9236, 0.3328, 0.9704, 0.4183, 0.9236, 0.3328, 0.9465, 0.3375, 0.9704, 0.4183, 0.9353, 0.3792, 0.9236, 0.3328, 0.9704, 0.4183, 0.9499, 0.4659, 0.9353, 0.3792, 0.9808, 0.3912, 0.9704, 0.4183, 0.9465, 0.3375, 0.9465, 0.3375, 0.9666, 0.3165, 0.9808, 0.3912, 0.9808, 0.3912, 0.9666, 0.3165, 0.9957, 0.3758, 0.9839, 0.4428, 0.9499, 0.4659, 0.9704, 0.4183, 0.9839, 0.4428, 0.9576, 0.509, 0.9499, 0.4659, 0.9499, 0.4659, 0.9109, 0.561, 0.895, 0.5478, 0.9109, 0.561, 0.9499, 0.4659, 0.9576, 0.509, 0.9576, 0.509, 0.9483, 0.5479, 0.9109, 0.561, 0.9483, 0.5479, 0.9178, 0.6042, 0.9109, 0.561, 0.9178, 0.6042, 0.8918, 0.6165, 0.9109, 0.561, 0.8918, 0.6165, 0.8496, 0.6149, 0.895, 0.5478, 0.895, 0.5478, 0.9109, 0.561, 0.8918, 0.6165, 0.5629, 0.7575, 0.5861, 0.7457, 0.5865, 0.8095, 0.6063, 0.7399, 0.5865, 0.8095, 0.5861, 0.7457, 0.5566, 0.8746, 0.5629, 0.7575, 0.5865, 0.8095, 0.6183, 0.8201, 0.5566, 0.8746, 0.5865, 0.8095, 0.5865, 0.8095, 0.6063, 0.7399, 0.6183, 0.8201, 0.5371, 0.6373, 0.5565, 0.6901, 0.5181, 0.6807, 0.4802, 0.8002, 0.4693, 0.7184, 0.5181, 0.6807, 0.5566, 0.8746, 0.5375, 0.88, 0.5629, 0.7575, 0.5764, 0.9041, 0.5566, 0.8746, 0.6183, 0.8201, 0.5566, 0.8746, 0.5764, 0.9041, 0.5557, 0.9594, 0.5557, 0.9594, 0.5375, 0.88, 0.5566, 0.8746, 0.5325, 0.9584, 0.5375, 0.88, 0.5557, 0.9594, 0.5293, 0.9783, 0.5325, 0.9584, 0.5557, 0.9594, 0.5325, 0.9584, 0.5169, 0.9412, 0.5375, 0.88, 0.5169, 0.9412, 0.5325, 0.9584, 0.4888, 0.9988, 0.4888, 0.9988, 0.5325, 0.9584, 0.5293, 0.9783, 0.4845, 0.9465, 0.4888, 0.9988, 0.4655, 0.9475, 0.4845, 0.9465, 0.5167, 0.9417, 0.4888, 0.9988, 0.4845, 0.9465, 0.4788, 0.9256, 0.5046, 0.915, 0.4845, 0.9465, 0.5046, 0.915, 0.5167, 0.9417, 0.5167, 0.9417, 0.5046, 0.915, 0.538, 0.8805, 0.4845, 0.9465, 0.4655, 0.9475, 0.4788, 0.9256, 0.4655, 0.9475, 0.4598, 0.9187, 0.4788, 0.9256, 0.5046, 0.915, 0.5228, 0.866, 0.5375, 0.88, 0.5228, 0.866, 0.505, 0.7958, 0.5371, 0.785, 0.5228, 0.866, 0.4814, 0.8739, 0.505, 0.7958, 0.5228, 0.866, 0.5371, 0.785, 0.5375, 0.88, 0.4814, 0.8739, 0.4802, 0.8002, 0.505, 0.7958, 0.5375, 0.88, 0.5371, 0.785, 0.5629, 0.7575, 0.5371, 0.785, 0.5524, 0.7197, 0.5629, 0.7575, 0.4802, 0.8002, 0.5181, 0.6807, 0.505, 0.7958, 0.505, 0.7958, 0.5283, 0.719, 0.5371, 0.785, 0.505, 0.7958, 0.5181, 0.6807, 0.5283, 0.719, 0.5371, 0.785, 0.5283, 0.719, 0.5524, 0.7197, 0.5283, 0.719, 0.5565, 0.6901, 0.5524, 0.7197, 0.5283, 0.719, 0.5181, 0.6807, 0.5565, 0.6901, 0.8197, 0.1684, 0.8147, 0.0741, 0.8475, 0.08202, 0.8197, 0.1684, 0.7656, 0.0286, 0.8147, 0.0741, 0.8197, 0.1684, 0.77, 0.1502, 0.7656, 0.0286, 0.8475, 0.08202, 0.8397, 0.1688, 0.8197, 0.1684, 0.77, 0.1502, 0.7482, 0.06804, 0.7656, 0.0286, 0.7826, 0.2351, 0.77, 0.1502, 0.8197, 0.1684, 0.7826, 0.2351, 0.8197, 0.1684, 0.8397, 0.1688, 0.8355, 0.2238, 0.7826, 0.2351, 0.8397, 0.1688, 0.8348, 0.2968, 0.7826, 0.2351, 0.8355, 0.2238, 0.8348, 0.2968, 0.8355, 0.2238, 0.8745, 0.2356, 0.8956, 0.2457, 0.8348, 0.2968, 0.8745, 0.2356, 0.7826, 0.2351, 0.7458, 0.2036, 0.77, 0.1502, 0.8397, 0.1688, 0.8936, 0.157, 0.8355, 0.2238, 0.8936, 0.157, 0.9246, 0.2194, 0.8355, 0.2238, 0.9246, 0.2194, 0.8936, 0.157, 0.9164, 0.1618, 0.9365, 0.07953, 0.9164, 0.1618, 0.8936, 0.157, 0.8887, 0.06554, 0.8936, 0.157, 0.8397, 0.1688, 0.8887, 0.06554, 0.9365, 0.07953, 0.8936, 0.157, 0.8397, 0.1688, 0.8475, 0.08202, 0.8887, 0.06554, 0.4371, 0.4665, 0.3973, 0.5347, 0.395, 0.4567, 0.3022, 0.5173, 0.2764, 0.5383, 0.2473, 0.4881, 0.3175, 0.5942, 0.2764, 0.5383, 0.3022, 0.5173, 0.3175, 0.5942, 0.299, 0.6085, 0.2764, 0.5383, 0.3175, 0.5942, 0.3384, 0.6915, 0.299, 0.6085, 0.352, 0.6109, 0.3384, 0.6915, 0.3175, 0.5942, 0.3384, 0.6915, 0.352, 0.6109, 0.3928, 0.6089, 0.352, 0.6109, 0.337, 0.5433, 0.3928, 0.6089, 0.3928, 0.6089, 0.337, 0.5433, 0.3973, 0.5347, 0.337, 0.5433, 0.395, 0.4567, 0.3973, 0.5347, 0.352, 0.6109, 0.3175, 0.5942, 0.337, 0.5433, 0.3175, 0.5942, 0.3022, 0.5173, 0.337, 0.5433, 0.3467, 0.4862, 0.337, 0.5433, 0.3022, 0.5173, 0.3467, 0.4862, 0.395, 0.4567, 0.337, 0.5433, 0.1647, 0.4854, 0.1381, 0.4353, 0.1995, 0.4195, 0.1313, 0.5179, 0.1381, 0.4353, 0.1647, 0.4854, 0.2015, 0.5161, 0.1647, 0.4854, 0.1995, 0.4195, 0.1534, 0.6124, 0.1313, 0.5179, 0.1647, 0.4854, 0.1534, 0.6124, 0.1647, 0.4854, 0.2015, 0.5161, 0.1534, 0.6124, 0.2015, 0.5161, 0.2189, 0.5413, 0.1313, 0.5179, 0.1534, 0.6124, 0.1019, 0.539, 0.1019, 0.539, 0.06144, 0.4711, 0.08726, 0.4714, 0.1019, 0.539, 0.08726, 0.4714, 0.1313, 0.5179, 0.1313, 0.5179, 0.08726, 0.4714, 0.1381, 0.4353, 0.2189, 0.5413, 0.2015, 0.5161, 0.237, 0.4685, 0.2015, 0.5161, 0.1995, 0.4195, 0.237, 0.4685, 0.1381, 0.4353, 0.08726, 0.4714, 0.07852, 0.4573, 0.08726, 0.4714, 0.06144, 0.4711, 0.07852, 0.4573, 0.07852, 0.4573, 0.06144, 0.4711, 0.05155, 0.4491, 0.237, 0.4685, 0.2211, 0.3984, 0.2525, 0.4452, 0.237, 0.4685, 0.1995, 0.4195, 0.2211, 0.3984, 0.4428, 0.592, 0.4086, 0.5296, 0.4507, 0.5214, 0.4919, 0.5879, 0.4428, 0.592, 0.4507, 0.5214, 0.4884, 0.6693, 0.4428, 0.592, 0.4919, 0.5879, 0.4884, 0.6693, 0.4918, 0.5877, 0.5315, 0.5865, 0.5704, 0.5893, 0.4884, 0.6693, 0.5315, 0.5865, 0.5552, 0.5698, 0.5704, 0.5893, 0.5315, 0.5865, 0.4715, 0.5234, 0.4919, 0.5879, 0.4507, 0.5214, 0.5315, 0.5865, 0.4918, 0.5877, 0.4715, 0.5224, 0.4715, 0.5224, 0.5552, 0.5698, 0.5315, 0.5865, 0.5807, 0.5278, 0.5552, 0.5698, 0.5585, 0.5149, 0.5552, 0.5698, 0.5169, 0.5097, 0.5585, 0.5149, 0.5552, 0.5698, 0.4715, 0.5224, 0.5169, 0.5097, 0.1647, 0.4854, 0.1534, 0.6124, 0.1313, 0.5179, 0.1313, 0.5179, 0.1534, 0.6124, 0.1019, 0.539, 0.1534, 0.6124, 0.1647, 0.4854, 0.2015, 0.5161, 0.2189, 0.5413, 0.1534, 0.6124, 0.2015, 0.5161, 0.4884, 0.6693, 0.4918, 0.5877, 0.5315, 0.5865, 0.4884, 0.6693, 0.4428, 0.592, 0.4918, 0.5877, 0.5704, 0.5893, 0.4884, 0.6693, 0.5315, 0.5865, 0.2657, 0.3758, 0.3003, 0.3839, 0.295, 0.3642, 0.3025, 0.4727, 0.3003, 0.3839, 0.2657, 0.3758, 0.322, 0.3781, 0.3025, 0.4727, 0.35, 0.3699, 0.322, 0.3781, 0.3003, 0.3839, 0.3025, 0.4727, 0.322, 0.3781, 0.35, 0.3699, 0.323, 0.3512, 0.322, 0.3781, 0.323, 0.3512, 0.3003, 0.3839, 0.323, 0.3512, 0.295, 0.3642, 0.3003, 0.3839, 0.3844, 0.6617, 0.4074, 0.7282, 0.3214, 0.705, 0.4209, 0.6296, 0.4074, 0.7282, 0.3844, 0.6617, 0.4209, 0.6296, 0.4388, 0.6784, 0.4074, 0.7282, 0.4074, 0.7282, 0.4405, 0.743, 0.4066, 0.7715, 0.4066, 0.7715, 0.4405, 0.743, 0.3996, 0.8204, 0.3651, 0.7506, 0.4066, 0.7715, 0.3996, 0.8204, 0.3651, 0.7506, 0.4074, 0.7282, 0.4066, 0.7715, 0.3214, 0.705, 0.4074, 0.7282, 0.3651, 0.7506, 0.4074, 0.7282, 0.4388, 0.6784, 0.4847, 0.6934, 0.4074, 0.7282, 0.4847, 0.6934, 0.4405, 0.743, 0.4611, 0.8384, 0.377, 0.8707, 0.3818, 0.838, 0.377, 0.8707, 0.3427, 0.9365, 0.3259, 0.8937, 0.377, 0.8707, 0.3259, 0.8937, 0.3333, 0.863, 0.3427, 0.9365, 0.3156, 0.9984, 0.3037, 0.9415, 0.3427, 0.9365, 0.3037, 0.9415, 0.2811, 0.9002, 0.3427, 0.9365, 0.2811, 0.9002, 0.3259, 0.8937, 0.377, 0.8707, 0.3333, 0.863, 0.3118, 0.8188, 0.377, 0.8707, 0.3118, 0.8188, 0.3818, 0.838, 0.3534, 0.9762, 0.3156, 0.9984, 0.3427, 0.9365, 0.4031, 0.9747, 0.3534, 0.9762, 0.3427, 0.9365, 0.4031, 0.9747, 0.3427, 0.9365, 0.3793, 0.9267, 0.377, 0.8707, 0.3793, 0.9267, 0.3427, 0.9365, 0.4112, 0.9027, 0.3793, 0.9267, 0.377, 0.8707, 0.4112, 0.9027, 0.377, 0.8707, 0.4611, 0.8384, 0.4617, 0.8847, 0.4112, 0.9027, 0.4611, 0.8384, 0.1998, 0.8785, 0.2691, 0.8552, 0.2414, 0.9179, 0.1998, 0.8785, 0.2414, 0.9179, 0.2069, 0.9306, 0.2069, 0.9306, 0.2328, 0.9643, 0.2024, 0.963, 0.2024, 0.963, 0.2328, 0.9643, 0.209, 0.9999, 0.2069, 0.9306, 0.2414, 0.9179, 0.2891, 0.9602, 0.2069, 0.9306, 0.2891, 0.9602, 0.2328, 0.9643, 0.1767, 0.9596, 0.2024, 0.963, 0.209, 0.9999, 0.1693, 0.9133, 0.2024, 0.963, 0.1767, 0.9596, 0.1693, 0.9133, 0.2069, 0.9306, 0.2024, 0.963, 0.1998, 0.8785, 0.2069, 0.9306, 0.1615, 0.8571, 0.2069, 0.9306, 0.1693, 0.9133, 0.1615, 0.8571, 0.3308, 0.7391, 0.3034, 0.7567, 0.3051, 0.7189, 0.2857, 0.8016, 0.3308, 0.7391, 0.3304, 0.7613, 0.3308, 0.7391, 0.2857, 0.8016, 0.3034, 0.7567, 0.2292, 0.7778, 0.2461, 0.7381, 0.2683, 0.7359, 0.2484, 0.8085, 0.2683, 0.7359, 0.3051, 0.7189, 0.2484, 0.8085, 0.3051, 0.7189, 0.3034, 0.7567, 0.2857, 0.8016, 0.2484, 0.8085, 0.3034, 0.7567, 0.2484, 0.8085, 0.2292, 0.7778, 0.2683, 0.7359, 0.2046, 0.8123, 0.1808, 0.7748, 0.2484, 0.8085, 0.2484, 0.8085, 0.1808, 0.7748, 0.2292, 0.7778, 0.2857, 0.8016, 0.3064, 0.8352, 0.2484, 0.8085, 0.3064, 0.8352, 0.2584, 0.8404, 0.2484, 0.8085, 0.205, 0.8689, 0.2046, 0.8123, 0.2484, 0.8085, 0.205, 0.8689, 0.2484, 0.8085, 0.2584, 0.8404, 0.2764, 0.567, 0.2464, 0.6258, 0.2387, 0.5515, 0.2387, 0.5515, 0.2464, 0.6258, 0.2091, 0.5693])
me_oak_leafless.materials.append(mat_oakstamm2)
me_oak_leafless.update()

# ---- objects
ob_ground_col = bpy.data.objects.new('ground-col', me_cylinder)
ob_tree_col = bpy.data.objects.new('tree-col', me_oak_leafless)

# ---- transforms, parenting, visibility, modifiers, constraints
ob_ground_col.location = (0.0, 0.0, 0.0)
ob_ground_col.scale = (0.9, 0.9, 1.0)
ob_tree_col.location = (0.0, 0.0, 0.0)

# ---- collection membership
scene.collection.objects.link(ob_ground_col)
scene.collection.objects.link(ob_tree_col)

# ---- scene / render settings (as saved in the file)
scene.frame_start = 1; scene.frame_end = 250; scene.frame_set(1)
scene.render.engine = 'BLENDER_EEVEE_NEXT'
scene.cycles.sampling_pattern = 'TABULATED_SOBOL'
scene.eevee.ray_tracing_options.trace_max_roughness = 0.0
scene.view_settings.view_transform = 'Filmic'
bpy.context.view_layer.update()

# ---- added for rendering (the .blend has no active camera and no usable light): camera, sun
cam_auto = bpy.data.cameras.new('AutoCamera')
cam_auto.lens = 50.0
cam_auto.sensor_width = 36.0
cam_auto.clip_end = 11144.3
ob_auto_camera = bpy.data.objects.new('AutoCamera', cam_auto)
scene.collection.objects.link(ob_auto_camera)
ob_auto_camera.location = (635.005, -762.005, 659.886)
ob_auto_camera.rotation_euler = (1.09748, -7.21219e-08, 0.694738)
scene.camera = ob_auto_camera
light_auto_sun = bpy.data.lights.new('AutoSun', 'SUN')
light_auto_sun.energy = 3.0
light_auto_sun.angle = 0.0523599
ob_auto_sun = bpy.data.objects.new('AutoSun', light_auto_sun)
scene.collection.objects.link(ob_auto_sun)
ob_auto_sun.rotation_euler = (0.872665, 0.174533, 0.523599)
bpy.context.view_layer.update()
